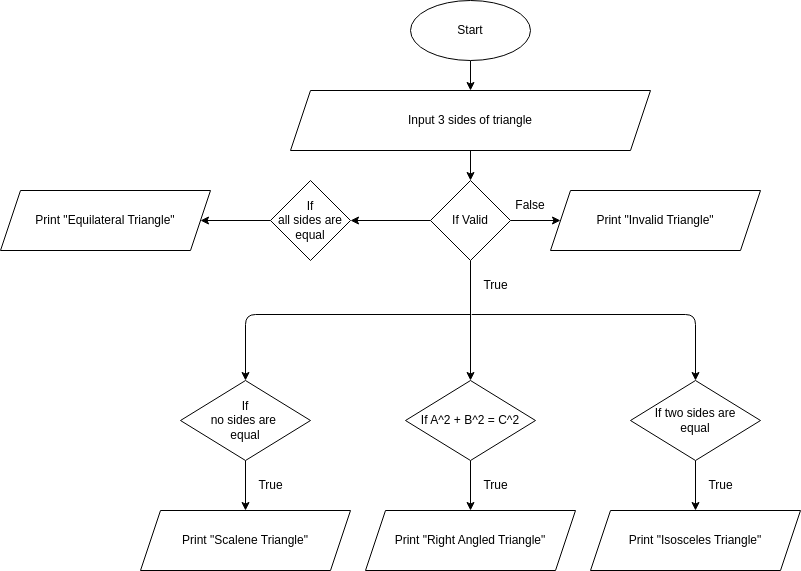

The diagram above was exported from draw.io. Its source (the exported page's mxGraphModel, read from the mxfile embedded in the PNG):
<mxGraphModel dx="2228" dy="2120" grid="1" gridSize="10" guides="1" tooltips="1" connect="1" arrows="1" fold="1" page="1" pageScale="1" pageWidth="850" pageHeight="1100" math="0" shadow="0">
  <root>
    <mxCell id="0" />
    <mxCell id="1" parent="0" />
    <mxCell id="24" value="" style="edgeStyle=none;html=1;" edge="1" parent="1" source="2" target="23">
      <mxGeometry relative="1" as="geometry" />
    </mxCell>
    <mxCell id="2" value="Start" style="ellipse;whiteSpace=wrap;html=1;" vertex="1" parent="1">
      <mxGeometry x="200" y="-1060" width="120" height="60" as="geometry" />
    </mxCell>
    <mxCell id="26" value="" style="edgeStyle=none;html=1;" edge="1" parent="1" source="23" target="25">
      <mxGeometry relative="1" as="geometry" />
    </mxCell>
    <mxCell id="23" value="Input 3 sides of triangle" style="shape=parallelogram;perimeter=parallelogramPerimeter;whiteSpace=wrap;html=1;fixedSize=1;" vertex="1" parent="1">
      <mxGeometry x="80" y="-970" width="360" height="60" as="geometry" />
    </mxCell>
    <mxCell id="28" value="" style="edgeStyle=none;html=1;" edge="1" parent="1" source="25" target="27">
      <mxGeometry relative="1" as="geometry" />
    </mxCell>
    <mxCell id="30" value="" style="edgeStyle=none;html=1;" edge="1" parent="1" source="25" target="29">
      <mxGeometry relative="1" as="geometry" />
    </mxCell>
    <mxCell id="61" style="edgeStyle=none;html=1;entryX=0.5;entryY=0;entryDx=0;entryDy=0;" edge="1" parent="1" target="57">
      <mxGeometry relative="1" as="geometry">
        <mxPoint x="260" y="-746" as="sourcePoint" />
        <Array as="points">
          <mxPoint x="35" y="-746" />
        </Array>
      </mxGeometry>
    </mxCell>
    <mxCell id="62" style="edgeStyle=none;html=1;exitX=0.024;exitY=1.134;exitDx=0;exitDy=0;entryX=0.5;entryY=0;entryDx=0;entryDy=0;exitPerimeter=0;" edge="1" parent="1" target="49">
      <mxGeometry relative="1" as="geometry">
        <mxPoint x="261.1999999999998" y="-745.98" as="sourcePoint" />
        <Array as="points">
          <mxPoint x="485" y="-746" />
        </Array>
      </mxGeometry>
    </mxCell>
    <mxCell id="71" value="" style="edgeStyle=none;html=1;" edge="1" parent="1" source="25" target="70">
      <mxGeometry relative="1" as="geometry" />
    </mxCell>
    <mxCell id="25" value="If Valid" style="rhombus;whiteSpace=wrap;html=1;" vertex="1" parent="1">
      <mxGeometry x="220" y="-880" width="80" height="80" as="geometry" />
    </mxCell>
    <mxCell id="41" value="" style="edgeStyle=none;html=1;" edge="1" parent="1" source="27" target="40">
      <mxGeometry relative="1" as="geometry" />
    </mxCell>
    <mxCell id="27" value="If A^2 + B^2 = C^2" style="rhombus;whiteSpace=wrap;html=1;" vertex="1" parent="1">
      <mxGeometry x="195" y="-680" width="130" height="80" as="geometry" />
    </mxCell>
    <mxCell id="29" value="Print &quot;Invalid Triangle&quot;" style="shape=parallelogram;perimeter=parallelogramPerimeter;whiteSpace=wrap;html=1;fixedSize=1;" vertex="1" parent="1">
      <mxGeometry x="340" y="-870" width="210" height="60" as="geometry" />
    </mxCell>
    <mxCell id="36" value="False" style="text;strokeColor=none;align=center;fillColor=none;html=1;verticalAlign=middle;whiteSpace=wrap;rounded=0;" vertex="1" parent="1">
      <mxGeometry x="290" y="-870" width="60" height="30" as="geometry" />
    </mxCell>
    <mxCell id="40" value="Print &quot;Right Angled Triangle&quot;" style="shape=parallelogram;perimeter=parallelogramPerimeter;whiteSpace=wrap;html=1;fixedSize=1;" vertex="1" parent="1">
      <mxGeometry x="155" y="-550" width="210" height="60" as="geometry" />
    </mxCell>
    <mxCell id="47" value="True&lt;br&gt;" style="text;html=1;align=center;verticalAlign=middle;resizable=0;points=[];autosize=1;strokeColor=none;fillColor=none;" vertex="1" parent="1">
      <mxGeometry x="260" y="-590" width="50" height="30" as="geometry" />
    </mxCell>
    <mxCell id="48" value="" style="edgeStyle=none;html=1;" edge="1" source="49" target="50" parent="1">
      <mxGeometry relative="1" as="geometry" />
    </mxCell>
    <mxCell id="49" value="If two sides are&lt;br&gt;equal" style="rhombus;whiteSpace=wrap;html=1;" vertex="1" parent="1">
      <mxGeometry x="420" y="-680" width="130" height="80" as="geometry" />
    </mxCell>
    <mxCell id="50" value="Print &quot;Isosceles Triangle&quot;" style="shape=parallelogram;perimeter=parallelogramPerimeter;whiteSpace=wrap;html=1;fixedSize=1;" vertex="1" parent="1">
      <mxGeometry x="380" y="-550" width="210" height="60" as="geometry" />
    </mxCell>
    <mxCell id="51" value="True&lt;br&gt;" style="text;html=1;align=center;verticalAlign=middle;resizable=0;points=[];autosize=1;strokeColor=none;fillColor=none;" vertex="1" parent="1">
      <mxGeometry x="485" y="-590" width="50" height="30" as="geometry" />
    </mxCell>
    <mxCell id="56" value="" style="edgeStyle=none;html=1;" edge="1" source="57" target="58" parent="1">
      <mxGeometry relative="1" as="geometry" />
    </mxCell>
    <mxCell id="57" value="If&lt;br&gt;no sides are&amp;nbsp;&lt;br&gt;equal" style="rhombus;whiteSpace=wrap;html=1;" vertex="1" parent="1">
      <mxGeometry x="-30" y="-680" width="130" height="80" as="geometry" />
    </mxCell>
    <mxCell id="58" value="Print &quot;Scalene Triangle&quot;" style="shape=parallelogram;perimeter=parallelogramPerimeter;whiteSpace=wrap;html=1;fixedSize=1;" vertex="1" parent="1">
      <mxGeometry x="-70" y="-550" width="210" height="60" as="geometry" />
    </mxCell>
    <mxCell id="59" value="True&lt;br&gt;" style="text;html=1;align=center;verticalAlign=middle;resizable=0;points=[];autosize=1;strokeColor=none;fillColor=none;" vertex="1" parent="1">
      <mxGeometry x="35" y="-590" width="50" height="30" as="geometry" />
    </mxCell>
    <mxCell id="69" value="True&lt;br&gt;" style="text;html=1;align=center;verticalAlign=middle;resizable=0;points=[];autosize=1;strokeColor=none;fillColor=none;" vertex="1" parent="1">
      <mxGeometry x="260" y="-790" width="50" height="30" as="geometry" />
    </mxCell>
    <mxCell id="74" value="" style="edgeStyle=none;html=1;" edge="1" parent="1" source="70" target="73">
      <mxGeometry relative="1" as="geometry" />
    </mxCell>
    <mxCell id="70" value="If&lt;br&gt;all sides are equal" style="rhombus;whiteSpace=wrap;html=1;" vertex="1" parent="1">
      <mxGeometry x="60" y="-880" width="80" height="80" as="geometry" />
    </mxCell>
    <mxCell id="73" value="Print &quot;Equilateral Triangle&quot;" style="shape=parallelogram;perimeter=parallelogramPerimeter;whiteSpace=wrap;html=1;fixedSize=1;" vertex="1" parent="1">
      <mxGeometry x="-210" y="-870" width="210" height="60" as="geometry" />
    </mxCell>
  </root>
</mxGraphModel>